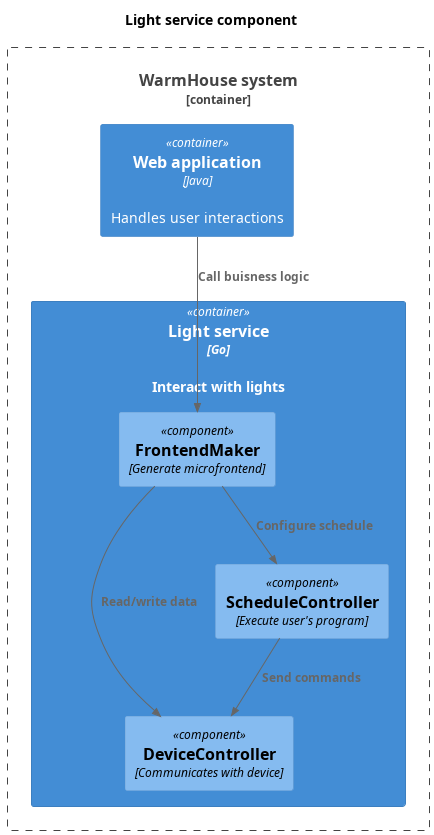

The diagram above was rendered by PlantUML. Its source (embedded in the PNG):
@startuml WarmHouse_component_door

title Light service component

top to bottom direction

!includeurl https://raw.githubusercontent.com/RicardoNiepel/C4-PlantUML/master/C4_Component.puml

Container_Boundary(WarmHouseSystem, "WarmHouse system") {
    Container(WebApp, "Web application", "Java", "Handles user interactions")
    Container(LightService, "Light service", "Go", "Interact with lights")
}

Container(LightService, "Light service", "Go") {
    Component(FrontMaker, "FrontendMaker", "Generate microfrontend")
    Component(DeviceController, "DeviceController", "Communicates with device")
    Component(ScheduleController, "ScheduleController", "Execute user's program")
}

Rel(WebApp, FrontMaker, "Call buisness logic")
Rel(FrontMaker, DeviceController, "Read/write data")
Rel(FrontMaker, ScheduleController, "Configure schedule")
Rel(ScheduleController, DeviceController, "Send commands")

@enduml